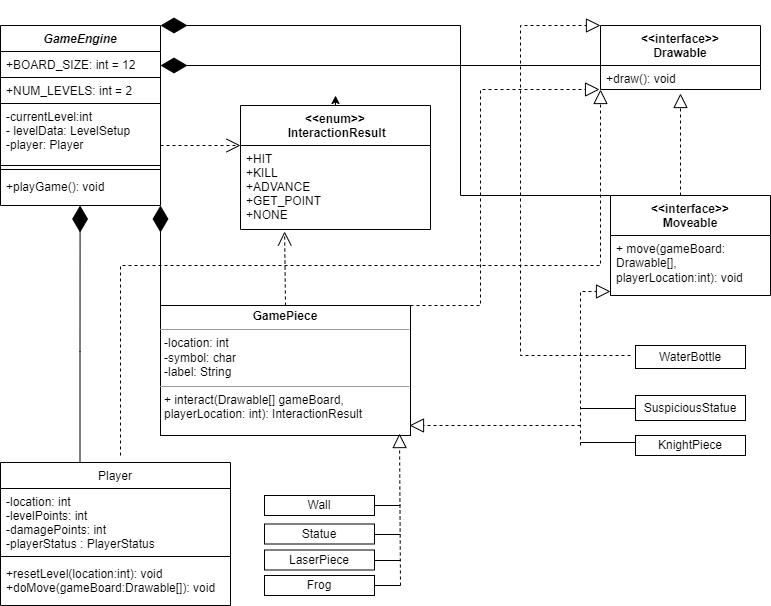

The diagram above was exported from draw.io. Its source (the exported page's mxGraphModel, read from the mxfile embedded in the PNG):
<mxGraphModel dx="1434" dy="746" grid="1" gridSize="10" guides="1" tooltips="1" connect="1" arrows="1" fold="1" page="1" pageScale="1" pageWidth="827" pageHeight="1169" background="#FFFFFF" math="0" shadow="0">
  <root>
    <mxCell id="WIyWlLk6GJQsqaUBKTNV-0" />
    <mxCell id="WIyWlLk6GJQsqaUBKTNV-1" parent="WIyWlLk6GJQsqaUBKTNV-0" />
    <mxCell id="zkfFHV4jXpPFQw0GAbJ--0" value="GameEngine&#10;" style="swimlane;fontStyle=3;align=center;verticalAlign=top;childLayout=stackLayout;horizontal=1;startSize=26;horizontalStack=0;resizeParent=1;resizeLast=0;collapsible=1;marginBottom=0;rounded=0;shadow=0;strokeWidth=1;" parent="WIyWlLk6GJQsqaUBKTNV-1" vertex="1">
      <mxGeometry x="40" y="40" width="160" height="180" as="geometry">
        <mxRectangle x="230" y="140" width="160" height="26" as="alternateBounds" />
      </mxGeometry>
    </mxCell>
    <mxCell id="zkfFHV4jXpPFQw0GAbJ--1" value="+BOARD_SIZE: int = 12" style="text;align=left;verticalAlign=top;spacingLeft=4;spacingRight=4;overflow=hidden;rotatable=0;points=[[0,0.5],[1,0.5]];portConstraint=eastwest;" parent="zkfFHV4jXpPFQw0GAbJ--0" vertex="1">
      <mxGeometry y="26" width="160" height="26" as="geometry" />
    </mxCell>
    <mxCell id="zkfFHV4jXpPFQw0GAbJ--2" value="+NUM_LEVELS: int = 2" style="text;align=left;verticalAlign=top;spacingLeft=4;spacingRight=4;overflow=hidden;rotatable=0;points=[[0,0.5],[1,0.5]];portConstraint=eastwest;rounded=0;shadow=0;html=0;strokeColor=#000000;" parent="zkfFHV4jXpPFQw0GAbJ--0" vertex="1">
      <mxGeometry y="52" width="160" height="26" as="geometry" />
    </mxCell>
    <mxCell id="zkfFHV4jXpPFQw0GAbJ--3" value="-currentLevel:int &#10;- levelData: LevelSetup&#10;-player: Player" style="text;align=left;verticalAlign=top;spacingLeft=4;spacingRight=4;overflow=hidden;rotatable=0;points=[[0,0.5],[1,0.5]];portConstraint=eastwest;rounded=0;shadow=0;html=0;strokeColor=#000000;" parent="zkfFHV4jXpPFQw0GAbJ--0" vertex="1">
      <mxGeometry y="78" width="160" height="62" as="geometry" />
    </mxCell>
    <mxCell id="zkfFHV4jXpPFQw0GAbJ--4" value="" style="line;html=1;strokeWidth=1;align=left;verticalAlign=middle;spacingTop=-1;spacingLeft=3;spacingRight=3;rotatable=0;labelPosition=right;points=[];portConstraint=eastwest;" parent="zkfFHV4jXpPFQw0GAbJ--0" vertex="1">
      <mxGeometry y="140" width="160" height="8" as="geometry" />
    </mxCell>
    <mxCell id="zkfFHV4jXpPFQw0GAbJ--5" value="+playGame(): void&#10;" style="text;align=left;verticalAlign=top;spacingLeft=4;spacingRight=4;overflow=hidden;rotatable=0;points=[[0,0.5],[1,0.5]];portConstraint=eastwest;" parent="zkfFHV4jXpPFQw0GAbJ--0" vertex="1">
      <mxGeometry y="148" width="160" height="26" as="geometry" />
    </mxCell>
    <mxCell id="XPeM1VjGM7Vtq3fFhzLu-16" style="edgeStyle=orthogonalEdgeStyle;rounded=0;orthogonalLoop=1;jettySize=auto;html=1;exitX=0.5;exitY=0;exitDx=0;exitDy=0;" edge="1" parent="WIyWlLk6GJQsqaUBKTNV-1" source="zkfFHV4jXpPFQw0GAbJ--6">
      <mxGeometry relative="1" as="geometry">
        <mxPoint x="375" y="110" as="targetPoint" />
      </mxGeometry>
    </mxCell>
    <mxCell id="zkfFHV4jXpPFQw0GAbJ--6" value="&lt;&lt;enum&gt;&gt;&#10; InteractionResult" style="swimlane;fontStyle=1;align=center;verticalAlign=top;childLayout=stackLayout;horizontal=1;startSize=40;horizontalStack=0;resizeParent=1;resizeLast=0;collapsible=1;marginBottom=0;rounded=0;shadow=0;strokeWidth=1;" parent="WIyWlLk6GJQsqaUBKTNV-1" vertex="1">
      <mxGeometry x="280" y="120" width="190" height="124" as="geometry">
        <mxRectangle x="130" y="380" width="160" height="26" as="alternateBounds" />
      </mxGeometry>
    </mxCell>
    <mxCell id="zkfFHV4jXpPFQw0GAbJ--7" value="+HIT&#10;+KILL&#10;+ADVANCE&#10;+GET_POINT&#10;+NONE" style="text;align=left;verticalAlign=top;spacingLeft=4;spacingRight=4;overflow=hidden;rotatable=0;points=[[0,0.5],[1,0.5]];portConstraint=eastwest;" parent="zkfFHV4jXpPFQw0GAbJ--6" vertex="1">
      <mxGeometry y="40" width="190" height="84" as="geometry" />
    </mxCell>
    <mxCell id="zkfFHV4jXpPFQw0GAbJ--13" value="&lt;&lt;interface&gt;&gt;&#10;Drawable&#10;" style="swimlane;fontStyle=1;align=center;verticalAlign=top;childLayout=stackLayout;horizontal=1;startSize=40;horizontalStack=0;resizeParent=1;resizeLast=0;collapsible=1;marginBottom=0;rounded=0;shadow=0;strokeWidth=1;" parent="WIyWlLk6GJQsqaUBKTNV-1" vertex="1">
      <mxGeometry x="640" y="40" width="160" height="64" as="geometry">
        <mxRectangle x="340" y="380" width="170" height="26" as="alternateBounds" />
      </mxGeometry>
    </mxCell>
    <mxCell id="zkfFHV4jXpPFQw0GAbJ--14" value="+draw(): void" style="text;align=left;verticalAlign=top;spacingLeft=4;spacingRight=4;overflow=hidden;rotatable=0;points=[[0,0.5],[1,0.5]];portConstraint=eastwest;" parent="zkfFHV4jXpPFQw0GAbJ--13" vertex="1">
      <mxGeometry y="40" width="160" height="24" as="geometry" />
    </mxCell>
    <mxCell id="zkfFHV4jXpPFQw0GAbJ--17" value="Player" style="swimlane;fontStyle=0;align=center;verticalAlign=top;childLayout=stackLayout;horizontal=1;startSize=26;horizontalStack=0;resizeParent=1;resizeLast=0;collapsible=1;marginBottom=0;rounded=0;shadow=0;strokeWidth=1;" parent="WIyWlLk6GJQsqaUBKTNV-1" vertex="1">
      <mxGeometry x="40" y="477" width="230" height="143" as="geometry">
        <mxRectangle x="550" y="140" width="160" height="26" as="alternateBounds" />
      </mxGeometry>
    </mxCell>
    <mxCell id="zkfFHV4jXpPFQw0GAbJ--18" value="-location: int&#10;-levelPoints: int&#10;-damagePoints: int&#10;-playerStatus : PlayerStatus" style="text;align=left;verticalAlign=top;spacingLeft=4;spacingRight=4;overflow=hidden;rotatable=0;points=[[0,0.5],[1,0.5]];portConstraint=eastwest;" parent="zkfFHV4jXpPFQw0GAbJ--17" vertex="1">
      <mxGeometry y="26" width="230" height="64" as="geometry" />
    </mxCell>
    <mxCell id="zkfFHV4jXpPFQw0GAbJ--23" value="" style="line;html=1;strokeWidth=1;align=left;verticalAlign=middle;spacingTop=-1;spacingLeft=3;spacingRight=3;rotatable=0;labelPosition=right;points=[];portConstraint=eastwest;" parent="zkfFHV4jXpPFQw0GAbJ--17" vertex="1">
      <mxGeometry y="90" width="230" height="8" as="geometry" />
    </mxCell>
    <mxCell id="zkfFHV4jXpPFQw0GAbJ--24" value="+resetLevel(location:int): void&#10;+doMove(gameBoard:Drawable[]): void" style="text;align=left;verticalAlign=top;spacingLeft=4;spacingRight=4;overflow=hidden;rotatable=0;points=[[0,0.5],[1,0.5]];portConstraint=eastwest;" parent="zkfFHV4jXpPFQw0GAbJ--17" vertex="1">
      <mxGeometry y="98" width="230" height="42" as="geometry" />
    </mxCell>
    <mxCell id="XPeM1VjGM7Vtq3fFhzLu-6" value="" style="endArrow=block;dashed=1;endFill=0;endSize=12;html=1;rounded=0;entryX=0;entryY=1;entryDx=0;entryDy=0;" edge="1" parent="zkfFHV4jXpPFQw0GAbJ--17" target="zkfFHV4jXpPFQw0GAbJ--13">
      <mxGeometry width="160" relative="1" as="geometry">
        <mxPoint x="120" y="-7" as="sourcePoint" />
        <mxPoint x="120" y="-237" as="targetPoint" />
        <Array as="points">
          <mxPoint x="120" y="-197" />
          <mxPoint x="440" y="-197" />
          <mxPoint x="600" y="-197" />
        </Array>
      </mxGeometry>
    </mxCell>
    <mxCell id="XPeM1VjGM7Vtq3fFhzLu-1" value="" style="endArrow=diamondThin;endFill=1;endSize=24;html=1;rounded=0;entryX=0.488;entryY=1;entryDx=0;entryDy=0;entryPerimeter=0;" edge="1" parent="WIyWlLk6GJQsqaUBKTNV-1">
      <mxGeometry width="160" relative="1" as="geometry">
        <mxPoint x="119.5" y="476" as="sourcePoint" />
        <mxPoint x="119.57999999999993" y="220" as="targetPoint" />
        <Array as="points">
          <mxPoint x="119.5" y="366" />
        </Array>
      </mxGeometry>
    </mxCell>
    <mxCell id="XPeM1VjGM7Vtq3fFhzLu-4" value="" style="endArrow=diamondThin;endFill=1;endSize=24;html=1;rounded=0;" edge="1" parent="WIyWlLk6GJQsqaUBKTNV-1">
      <mxGeometry width="160" relative="1" as="geometry">
        <mxPoint x="640" y="80" as="sourcePoint" />
        <mxPoint x="200" y="80" as="targetPoint" />
      </mxGeometry>
    </mxCell>
    <mxCell id="XPeM1VjGM7Vtq3fFhzLu-14" value="&lt;p style=&quot;margin:0px;margin-top:4px;text-align:center;&quot;&gt;&lt;b&gt;GamePiece&lt;/b&gt;&lt;/p&gt;&lt;hr size=&quot;1&quot;&gt;&lt;p style=&quot;margin:0px;margin-left:4px;&quot;&gt;-location: int&lt;/p&gt;&lt;p style=&quot;margin:0px;margin-left:4px;&quot;&gt;-symbol: char&lt;/p&gt;&lt;p style=&quot;margin:0px;margin-left:4px;&quot;&gt;-label: String&lt;/p&gt;&lt;hr size=&quot;1&quot;&gt;&lt;p style=&quot;margin:0px;margin-left:4px;&quot;&gt;+ interact(Drawable[] gameBoard,&amp;nbsp; playerLocation: int): InteractionResult&lt;/p&gt;" style="verticalAlign=top;align=left;overflow=fill;fontSize=12;fontFamily=Helvetica;html=1;whiteSpace=wrap;" vertex="1" parent="WIyWlLk6GJQsqaUBKTNV-1">
      <mxGeometry x="200" y="320" width="250" height="130" as="geometry" />
    </mxCell>
    <mxCell id="XPeM1VjGM7Vtq3fFhzLu-18" value="" style="endArrow=diamondThin;endFill=1;endSize=24;html=1;rounded=0;entryX=1;entryY=1;entryDx=0;entryDy=0;" edge="1" parent="WIyWlLk6GJQsqaUBKTNV-1" target="zkfFHV4jXpPFQw0GAbJ--0">
      <mxGeometry width="160" relative="1" as="geometry">
        <mxPoint x="200" y="320" as="sourcePoint" />
        <mxPoint x="360" y="320" as="targetPoint" />
      </mxGeometry>
    </mxCell>
    <mxCell id="XPeM1VjGM7Vtq3fFhzLu-21" value="" style="endArrow=open;endSize=12;dashed=1;html=1;rounded=0;exitX=0.5;exitY=0;exitDx=0;exitDy=0;entryX=0.232;entryY=1.024;entryDx=0;entryDy=0;entryPerimeter=0;" edge="1" parent="WIyWlLk6GJQsqaUBKTNV-1" source="XPeM1VjGM7Vtq3fFhzLu-14" target="zkfFHV4jXpPFQw0GAbJ--7">
      <mxGeometry width="160" relative="1" as="geometry">
        <mxPoint x="340" y="380" as="sourcePoint" />
        <mxPoint x="500" y="380" as="targetPoint" />
      </mxGeometry>
    </mxCell>
    <mxCell id="XPeM1VjGM7Vtq3fFhzLu-22" value="" style="endArrow=open;endSize=12;dashed=1;html=1;rounded=0;" edge="1" parent="WIyWlLk6GJQsqaUBKTNV-1">
      <mxGeometry width="160" relative="1" as="geometry">
        <mxPoint x="200" y="160" as="sourcePoint" />
        <mxPoint x="280" y="160" as="targetPoint" />
      </mxGeometry>
    </mxCell>
    <mxCell id="XPeM1VjGM7Vtq3fFhzLu-28" value="&amp;lt;&amp;lt;interface&amp;gt;&amp;gt;&lt;br&gt;Moveable" style="swimlane;fontStyle=1;align=center;verticalAlign=top;childLayout=stackLayout;horizontal=1;startSize=40;horizontalStack=0;resizeParent=1;resizeParentMax=0;resizeLast=0;collapsible=1;marginBottom=0;whiteSpace=wrap;html=1;" vertex="1" parent="WIyWlLk6GJQsqaUBKTNV-1">
      <mxGeometry x="650" y="210" width="160" height="100" as="geometry" />
    </mxCell>
    <mxCell id="XPeM1VjGM7Vtq3fFhzLu-32" value="" style="endArrow=block;dashed=1;endFill=0;endSize=12;html=1;rounded=0;entryX=0.5;entryY=1.167;entryDx=0;entryDy=0;entryPerimeter=0;" edge="1" parent="XPeM1VjGM7Vtq3fFhzLu-28" target="zkfFHV4jXpPFQw0GAbJ--14">
      <mxGeometry width="160" relative="1" as="geometry">
        <mxPoint x="70" as="sourcePoint" />
        <mxPoint x="230" as="targetPoint" />
      </mxGeometry>
    </mxCell>
    <mxCell id="XPeM1VjGM7Vtq3fFhzLu-31" value="+ move(gameBoard: Drawable[], playerLocation:int): void" style="text;strokeColor=none;fillColor=none;align=left;verticalAlign=top;spacingLeft=4;spacingRight=4;overflow=hidden;rotatable=0;points=[[0,0.5],[1,0.5]];portConstraint=eastwest;whiteSpace=wrap;html=1;" vertex="1" parent="XPeM1VjGM7Vtq3fFhzLu-28">
      <mxGeometry y="40" width="160" height="60" as="geometry" />
    </mxCell>
    <mxCell id="XPeM1VjGM7Vtq3fFhzLu-34" value="WaterBottle" style="html=1;whiteSpace=wrap;" vertex="1" parent="WIyWlLk6GJQsqaUBKTNV-1">
      <mxGeometry x="675" y="360" width="110" height="23" as="geometry" />
    </mxCell>
    <mxCell id="XPeM1VjGM7Vtq3fFhzLu-35" value="" style="endArrow=block;dashed=1;endFill=0;endSize=12;html=1;rounded=0;entryX=0;entryY=0;entryDx=0;entryDy=0;" edge="1" parent="WIyWlLk6GJQsqaUBKTNV-1" target="zkfFHV4jXpPFQw0GAbJ--13">
      <mxGeometry width="160" relative="1" as="geometry">
        <mxPoint x="670" y="370" as="sourcePoint" />
        <mxPoint x="520" y="360" as="targetPoint" />
        <Array as="points">
          <mxPoint x="560" y="370" />
          <mxPoint x="560" y="220" />
          <mxPoint x="560" y="40" />
        </Array>
      </mxGeometry>
    </mxCell>
    <mxCell id="XPeM1VjGM7Vtq3fFhzLu-36" value="" style="endArrow=block;dashed=1;endFill=0;endSize=12;html=1;rounded=0;entryX=-0.006;entryY=1;entryDx=0;entryDy=0;entryPerimeter=0;" edge="1" parent="WIyWlLk6GJQsqaUBKTNV-1" target="zkfFHV4jXpPFQw0GAbJ--14">
      <mxGeometry width="160" relative="1" as="geometry">
        <mxPoint x="450" y="320" as="sourcePoint" />
        <mxPoint x="610" y="320" as="targetPoint" />
        <Array as="points">
          <mxPoint x="520" y="320" />
          <mxPoint x="520" y="104" />
        </Array>
      </mxGeometry>
    </mxCell>
    <mxCell id="XPeM1VjGM7Vtq3fFhzLu-37" value="" style="endArrow=diamondThin;endFill=1;endSize=24;html=1;rounded=0;entryX=1;entryY=0;entryDx=0;entryDy=0;" edge="1" parent="WIyWlLk6GJQsqaUBKTNV-1" target="zkfFHV4jXpPFQw0GAbJ--0">
      <mxGeometry width="160" relative="1" as="geometry">
        <mxPoint x="650" y="210" as="sourcePoint" />
        <mxPoint x="500" y="40" as="targetPoint" />
        <Array as="points">
          <mxPoint x="500" y="210" />
          <mxPoint x="500" y="40" />
        </Array>
      </mxGeometry>
    </mxCell>
    <mxCell id="XPeM1VjGM7Vtq3fFhzLu-42" value="Wall" style="html=1;whiteSpace=wrap;" vertex="1" parent="WIyWlLk6GJQsqaUBKTNV-1">
      <mxGeometry x="304" y="510" width="110" height="20" as="geometry" />
    </mxCell>
    <mxCell id="XPeM1VjGM7Vtq3fFhzLu-43" value="SuspiciousStatue&lt;br&gt;" style="html=1;whiteSpace=wrap;" vertex="1" parent="WIyWlLk6GJQsqaUBKTNV-1">
      <mxGeometry x="675" y="410" width="110" height="25" as="geometry" />
    </mxCell>
    <mxCell id="XPeM1VjGM7Vtq3fFhzLu-44" value="KnightPiece" style="html=1;whiteSpace=wrap;" vertex="1" parent="WIyWlLk6GJQsqaUBKTNV-1">
      <mxGeometry x="675" y="450" width="110" height="20" as="geometry" />
    </mxCell>
    <mxCell id="XPeM1VjGM7Vtq3fFhzLu-51" value="" style="line;strokeWidth=1;fillColor=none;align=left;verticalAlign=middle;spacingTop=-1;spacingLeft=3;spacingRight=3;rotatable=0;labelPosition=right;points=[];portConstraint=eastwest;strokeColor=inherit;" vertex="1" parent="WIyWlLk6GJQsqaUBKTNV-1">
      <mxGeometry x="620" y="450" width="55" height="14" as="geometry" />
    </mxCell>
    <mxCell id="XPeM1VjGM7Vtq3fFhzLu-53" value="" style="line;strokeWidth=1;fillColor=none;align=left;verticalAlign=middle;spacingTop=-1;spacingLeft=3;spacingRight=3;rotatable=0;labelPosition=right;points=[];portConstraint=eastwest;strokeColor=inherit;" vertex="1" parent="WIyWlLk6GJQsqaUBKTNV-1">
      <mxGeometry x="620" y="419" width="55" height="8" as="geometry" />
    </mxCell>
    <mxCell id="XPeM1VjGM7Vtq3fFhzLu-54" value="" style="endArrow=block;dashed=1;endFill=0;endSize=12;html=1;rounded=0;exitX=0;exitY=0.714;exitDx=0;exitDy=0;exitPerimeter=0;entryX=0;entryY=0.933;entryDx=0;entryDy=0;entryPerimeter=0;" edge="1" parent="WIyWlLk6GJQsqaUBKTNV-1" source="XPeM1VjGM7Vtq3fFhzLu-51" target="XPeM1VjGM7Vtq3fFhzLu-31">
      <mxGeometry width="160" relative="1" as="geometry">
        <mxPoint x="560" y="490" as="sourcePoint" />
        <mxPoint x="640" y="310" as="targetPoint" />
        <Array as="points">
          <mxPoint x="620" y="306" />
        </Array>
      </mxGeometry>
    </mxCell>
    <mxCell id="XPeM1VjGM7Vtq3fFhzLu-55" value="" style="endArrow=block;dashed=1;endFill=0;endSize=12;html=1;rounded=0;entryX=0.996;entryY=0.923;entryDx=0;entryDy=0;entryPerimeter=0;" edge="1" parent="WIyWlLk6GJQsqaUBKTNV-1" target="XPeM1VjGM7Vtq3fFhzLu-14">
      <mxGeometry width="160" relative="1" as="geometry">
        <mxPoint x="620" y="440" as="sourcePoint" />
        <mxPoint x="460" y="440" as="targetPoint" />
      </mxGeometry>
    </mxCell>
    <mxCell id="XPeM1VjGM7Vtq3fFhzLu-56" value="Statue" style="html=1;whiteSpace=wrap;" vertex="1" parent="WIyWlLk6GJQsqaUBKTNV-1">
      <mxGeometry x="304" y="538.5" width="110" height="20" as="geometry" />
    </mxCell>
    <mxCell id="XPeM1VjGM7Vtq3fFhzLu-58" value="LaserPiece" style="html=1;whiteSpace=wrap;" vertex="1" parent="WIyWlLk6GJQsqaUBKTNV-1">
      <mxGeometry x="304" y="564.5" width="110" height="20" as="geometry" />
    </mxCell>
    <mxCell id="XPeM1VjGM7Vtq3fFhzLu-59" value="Frog" style="html=1;whiteSpace=wrap;" vertex="1" parent="WIyWlLk6GJQsqaUBKTNV-1">
      <mxGeometry x="304" y="590" width="110" height="20" as="geometry" />
    </mxCell>
    <mxCell id="XPeM1VjGM7Vtq3fFhzLu-61" value="" style="line;strokeWidth=1;fillColor=none;align=left;verticalAlign=middle;spacingTop=-1;spacingLeft=3;spacingRight=3;rotatable=0;labelPosition=right;points=[];portConstraint=eastwest;strokeColor=inherit;" vertex="1" parent="WIyWlLk6GJQsqaUBKTNV-1">
      <mxGeometry x="414" y="571" width="26" height="8" as="geometry" />
    </mxCell>
    <mxCell id="XPeM1VjGM7Vtq3fFhzLu-62" value="" style="line;strokeWidth=1;fillColor=none;align=left;verticalAlign=middle;spacingTop=-1;spacingLeft=3;spacingRight=3;rotatable=0;labelPosition=right;points=[];portConstraint=eastwest;strokeColor=inherit;" vertex="1" parent="WIyWlLk6GJQsqaUBKTNV-1">
      <mxGeometry x="414" y="596" width="26" height="8" as="geometry" />
    </mxCell>
    <mxCell id="XPeM1VjGM7Vtq3fFhzLu-63" value="" style="line;strokeWidth=1;fillColor=none;align=left;verticalAlign=middle;spacingTop=-1;spacingLeft=3;spacingRight=3;rotatable=0;labelPosition=right;points=[];portConstraint=eastwest;strokeColor=inherit;" vertex="1" parent="WIyWlLk6GJQsqaUBKTNV-1">
      <mxGeometry x="414" y="545" width="26" height="8" as="geometry" />
    </mxCell>
    <mxCell id="XPeM1VjGM7Vtq3fFhzLu-64" value="" style="line;strokeWidth=1;fillColor=none;align=left;verticalAlign=middle;spacingTop=-1;spacingLeft=3;spacingRight=3;rotatable=0;labelPosition=right;points=[];portConstraint=eastwest;strokeColor=inherit;" vertex="1" parent="WIyWlLk6GJQsqaUBKTNV-1">
      <mxGeometry x="414" y="516" width="26" height="8" as="geometry" />
    </mxCell>
    <mxCell id="XPeM1VjGM7Vtq3fFhzLu-66" value="" style="endArrow=block;dashed=1;endFill=0;endSize=12;html=1;rounded=0;entryX=0.956;entryY=0.985;entryDx=0;entryDy=0;entryPerimeter=0;" edge="1" parent="WIyWlLk6GJQsqaUBKTNV-1" target="XPeM1VjGM7Vtq3fFhzLu-14">
      <mxGeometry width="160" relative="1" as="geometry">
        <mxPoint x="440" y="600" as="sourcePoint" />
        <mxPoint x="440" y="440" as="targetPoint" />
      </mxGeometry>
    </mxCell>
  </root>
</mxGraphModel>